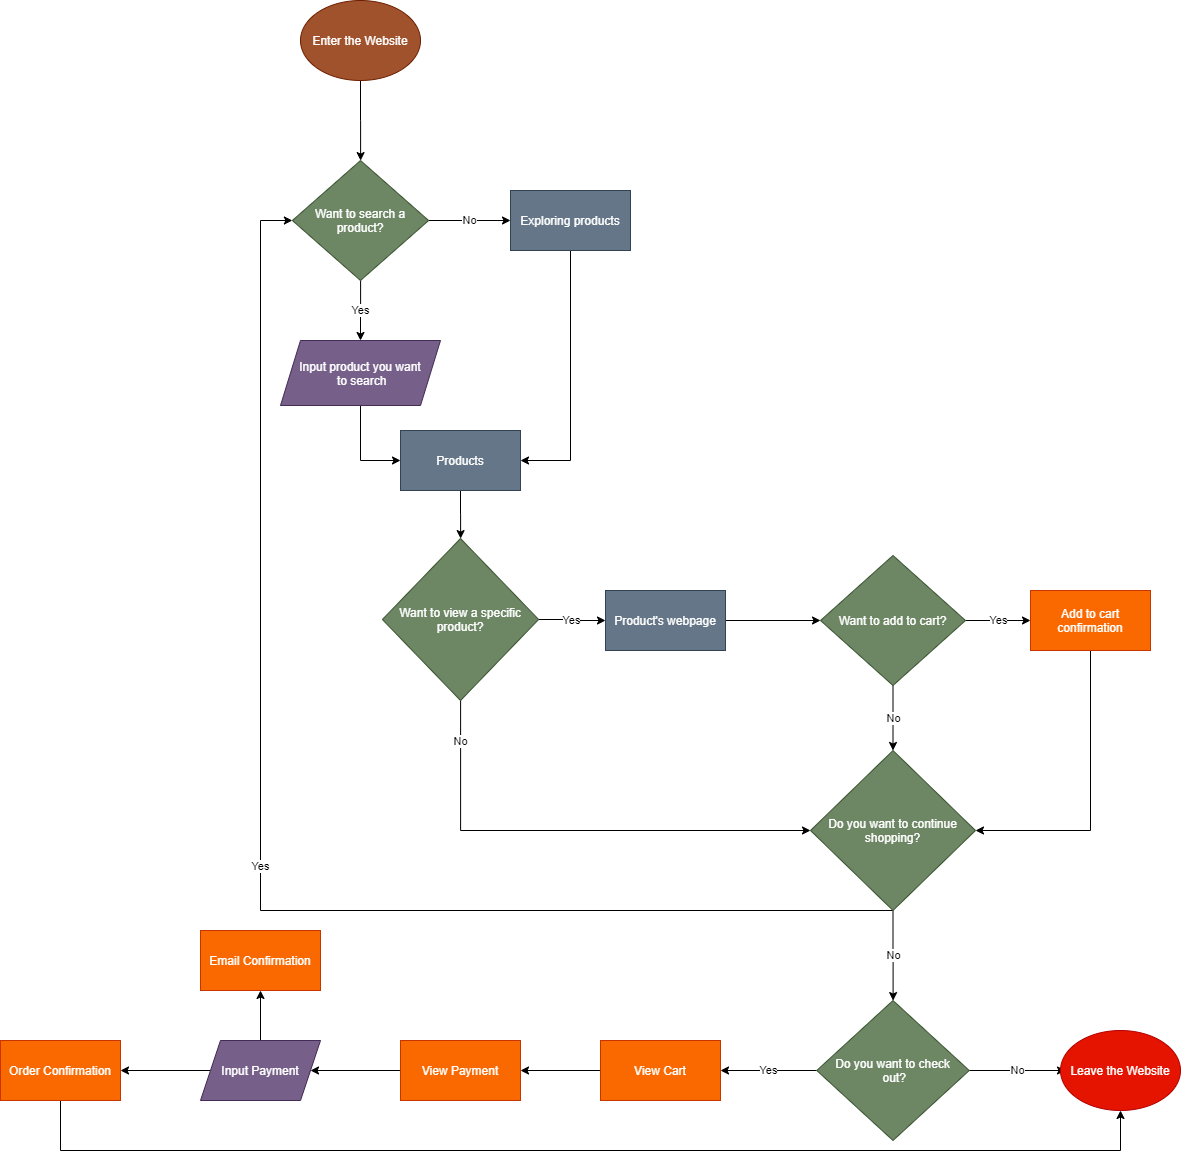

The diagram above was exported from draw.io. Its source (the exported page's mxGraphModel, read from the mxfile embedded in the PNG):
<mxGraphModel dx="2674" dy="1150" grid="1" gridSize="10" guides="1" tooltips="1" connect="1" arrows="1" fold="1" page="1" pageScale="1" pageWidth="850" pageHeight="1100" math="0" shadow="0">
  <root>
    <mxCell id="0" />
    <mxCell id="1" parent="0" />
    <mxCell id="76" value="" style="edgeStyle=orthogonalEdgeStyle;rounded=0;orthogonalLoop=1;jettySize=auto;html=1;" edge="1" parent="1" source="2" target="73">
      <mxGeometry relative="1" as="geometry" />
    </mxCell>
    <mxCell id="2" value="Enter the Website" style="ellipse;whiteSpace=wrap;html=1;fillColor=#a0522d;strokeColor=#6D1F00;fontColor=#ffffff;" vertex="1" parent="1">
      <mxGeometry x="120" y="40" width="120" height="80" as="geometry" />
    </mxCell>
    <mxCell id="71" style="edgeStyle=orthogonalEdgeStyle;rounded=0;orthogonalLoop=1;jettySize=auto;html=1;entryX=0;entryY=0.5;entryDx=0;entryDy=0;" edge="1" parent="1" source="4" target="5">
      <mxGeometry relative="1" as="geometry" />
    </mxCell>
    <mxCell id="4" value="Input product you want&lt;br&gt;&amp;nbsp;to search" style="shape=parallelogram;perimeter=parallelogramPerimeter;whiteSpace=wrap;html=1;fixedSize=1;fillColor=#76608a;strokeColor=#432D57;fontColor=#ffffff;" vertex="1" parent="1">
      <mxGeometry x="100" y="380" width="160" height="65" as="geometry" />
    </mxCell>
    <mxCell id="13" value="" style="edgeStyle=orthogonalEdgeStyle;rounded=0;orthogonalLoop=1;jettySize=auto;html=1;" edge="1" parent="1" source="5" target="12">
      <mxGeometry relative="1" as="geometry" />
    </mxCell>
    <mxCell id="5" value="Products" style="rounded=0;whiteSpace=wrap;html=1;fillColor=#647687;strokeColor=#314354;fontColor=#ffffff;" vertex="1" parent="1">
      <mxGeometry x="220" y="470" width="120" height="60" as="geometry" />
    </mxCell>
    <mxCell id="34" style="edgeStyle=orthogonalEdgeStyle;rounded=0;orthogonalLoop=1;jettySize=auto;html=1;entryX=0;entryY=0.5;entryDx=0;entryDy=0;" edge="1" parent="1" source="12" target="26">
      <mxGeometry relative="1" as="geometry">
        <Array as="points">
          <mxPoint x="280" y="870" />
          <mxPoint x="630" y="870" />
        </Array>
      </mxGeometry>
    </mxCell>
    <mxCell id="62" value="No" style="edgeLabel;html=1;align=center;verticalAlign=middle;resizable=0;points=[];" vertex="1" connectable="0" parent="34">
      <mxGeometry x="-0.8288" y="-1" relative="1" as="geometry">
        <mxPoint as="offset" />
      </mxGeometry>
    </mxCell>
    <mxCell id="63" value="Yes" style="edgeStyle=orthogonalEdgeStyle;rounded=0;orthogonalLoop=1;jettySize=auto;html=1;" edge="1" parent="1" source="12" target="14">
      <mxGeometry relative="1" as="geometry" />
    </mxCell>
    <mxCell id="12" value="Want to view a specific product?" style="rhombus;whiteSpace=wrap;html=1;fillColor=#6d8764;strokeColor=#3A5431;fontColor=#ffffff;" vertex="1" parent="1">
      <mxGeometry x="201.88" y="578" width="156.25" height="162" as="geometry" />
    </mxCell>
    <mxCell id="18" value="" style="edgeStyle=orthogonalEdgeStyle;rounded=0;orthogonalLoop=1;jettySize=auto;html=1;" edge="1" parent="1" source="14" target="17">
      <mxGeometry relative="1" as="geometry" />
    </mxCell>
    <mxCell id="14" value="Product's webpage" style="whiteSpace=wrap;html=1;fillColor=#647687;strokeColor=#314354;fontColor=#ffffff;" vertex="1" parent="1">
      <mxGeometry x="425" y="630" width="120" height="60" as="geometry" />
    </mxCell>
    <mxCell id="20" value="Yes" style="edgeStyle=orthogonalEdgeStyle;rounded=0;orthogonalLoop=1;jettySize=auto;html=1;" edge="1" parent="1" source="17" target="19">
      <mxGeometry relative="1" as="geometry" />
    </mxCell>
    <mxCell id="33" value="No" style="edgeStyle=orthogonalEdgeStyle;rounded=0;orthogonalLoop=1;jettySize=auto;html=1;entryX=0.5;entryY=0;entryDx=0;entryDy=0;" edge="1" parent="1" source="17" target="26">
      <mxGeometry relative="1" as="geometry" />
    </mxCell>
    <mxCell id="17" value="Want to add to cart?" style="rhombus;whiteSpace=wrap;html=1;fillColor=#6d8764;strokeColor=#3A5431;fontColor=#ffffff;" vertex="1" parent="1">
      <mxGeometry x="640" y="595" width="145" height="130" as="geometry" />
    </mxCell>
    <mxCell id="35" style="edgeStyle=orthogonalEdgeStyle;rounded=0;orthogonalLoop=1;jettySize=auto;html=1;entryX=1;entryY=0.5;entryDx=0;entryDy=0;" edge="1" parent="1" source="19" target="26">
      <mxGeometry relative="1" as="geometry">
        <mxPoint x="800" y="870" as="targetPoint" />
        <Array as="points">
          <mxPoint x="910" y="870" />
        </Array>
      </mxGeometry>
    </mxCell>
    <mxCell id="19" value="Add to cart confirmation" style="whiteSpace=wrap;html=1;fillColor=#fa6800;strokeColor=#C73500;fontColor=#ffffff;" vertex="1" parent="1">
      <mxGeometry x="850" y="630" width="120" height="60" as="geometry" />
    </mxCell>
    <mxCell id="38" value="No" style="edgeStyle=orthogonalEdgeStyle;rounded=0;orthogonalLoop=1;jettySize=auto;html=1;" edge="1" parent="1" source="26" target="37">
      <mxGeometry relative="1" as="geometry" />
    </mxCell>
    <mxCell id="72" value="Yes" style="edgeStyle=orthogonalEdgeStyle;rounded=0;orthogonalLoop=1;jettySize=auto;html=1;entryX=0;entryY=0.5;entryDx=0;entryDy=0;" edge="1" parent="1" source="26" target="73">
      <mxGeometry relative="1" as="geometry">
        <mxPoint x="120" y="230" as="targetPoint" />
        <Array as="points">
          <mxPoint x="80" y="950" />
          <mxPoint x="80" y="260" />
        </Array>
      </mxGeometry>
    </mxCell>
    <mxCell id="26" value="Do you want to continue shopping?" style="rhombus;whiteSpace=wrap;html=1;fillColor=#6d8764;strokeColor=#3A5431;fontColor=#ffffff;" vertex="1" parent="1">
      <mxGeometry x="630" y="790" width="165" height="160" as="geometry" />
    </mxCell>
    <mxCell id="40" value="No" style="edgeStyle=orthogonalEdgeStyle;rounded=0;orthogonalLoop=1;jettySize=auto;html=1;" edge="1" parent="1" source="37">
      <mxGeometry relative="1" as="geometry">
        <mxPoint x="885" y="1110" as="targetPoint" />
      </mxGeometry>
    </mxCell>
    <mxCell id="42" value="Yes" style="edgeStyle=orthogonalEdgeStyle;rounded=0;orthogonalLoop=1;jettySize=auto;html=1;" edge="1" parent="1" source="37" target="41">
      <mxGeometry relative="1" as="geometry" />
    </mxCell>
    <mxCell id="37" value="Do you want to check&lt;br&gt;&amp;nbsp;out?" style="rhombus;whiteSpace=wrap;html=1;fillColor=#6d8764;strokeColor=#3A5431;fontColor=#ffffff;" vertex="1" parent="1">
      <mxGeometry x="636.25" y="1040" width="152.5" height="140" as="geometry" />
    </mxCell>
    <mxCell id="46" value="" style="edgeStyle=orthogonalEdgeStyle;rounded=0;orthogonalLoop=1;jettySize=auto;html=1;" edge="1" parent="1" source="41" target="45">
      <mxGeometry relative="1" as="geometry" />
    </mxCell>
    <mxCell id="41" value="View Cart" style="whiteSpace=wrap;html=1;fillColor=#fa6800;strokeColor=#C73500;fontColor=#ffffff;" vertex="1" parent="1">
      <mxGeometry x="420" y="1080" width="120" height="60" as="geometry" />
    </mxCell>
    <mxCell id="48" value="" style="edgeStyle=orthogonalEdgeStyle;rounded=0;orthogonalLoop=1;jettySize=auto;html=1;" edge="1" parent="1" source="45" target="47">
      <mxGeometry relative="1" as="geometry" />
    </mxCell>
    <mxCell id="45" value="View Payment" style="whiteSpace=wrap;html=1;fillColor=#fa6800;strokeColor=#C73500;fontColor=#ffffff;" vertex="1" parent="1">
      <mxGeometry x="220" y="1080" width="120" height="60" as="geometry" />
    </mxCell>
    <mxCell id="50" value="" style="edgeStyle=orthogonalEdgeStyle;rounded=0;orthogonalLoop=1;jettySize=auto;html=1;" edge="1" parent="1" source="47" target="49">
      <mxGeometry relative="1" as="geometry" />
    </mxCell>
    <mxCell id="52" value="" style="edgeStyle=orthogonalEdgeStyle;rounded=0;orthogonalLoop=1;jettySize=auto;html=1;" edge="1" parent="1" source="47" target="51">
      <mxGeometry relative="1" as="geometry" />
    </mxCell>
    <mxCell id="47" value="Input Payment" style="shape=parallelogram;perimeter=parallelogramPerimeter;whiteSpace=wrap;html=1;fixedSize=1;fillColor=#76608a;strokeColor=#432D57;fontColor=#ffffff;" vertex="1" parent="1">
      <mxGeometry x="20" y="1080" width="120" height="60" as="geometry" />
    </mxCell>
    <mxCell id="53" style="edgeStyle=orthogonalEdgeStyle;rounded=0;orthogonalLoop=1;jettySize=auto;html=1;entryX=0.5;entryY=1;entryDx=0;entryDy=0;" edge="1" parent="1" source="49" target="64">
      <mxGeometry relative="1" as="geometry">
        <mxPoint x="945" y="1140" as="targetPoint" />
        <Array as="points">
          <mxPoint x="-120" y="1190" />
          <mxPoint x="940" y="1190" />
        </Array>
      </mxGeometry>
    </mxCell>
    <mxCell id="49" value="Order Confirmation" style="whiteSpace=wrap;html=1;fillColor=#fa6800;strokeColor=#C73500;fontColor=#ffffff;" vertex="1" parent="1">
      <mxGeometry x="-180" y="1080" width="120" height="60" as="geometry" />
    </mxCell>
    <mxCell id="51" value="Email Confirmation" style="whiteSpace=wrap;html=1;fillColor=#fa6800;strokeColor=#C73500;fontColor=#ffffff;" vertex="1" parent="1">
      <mxGeometry x="20" y="970" width="120" height="60" as="geometry" />
    </mxCell>
    <mxCell id="64" value="Leave the Website" style="ellipse;whiteSpace=wrap;html=1;fillColor=#e51400;strokeColor=#B20000;fontColor=#ffffff;" vertex="1" parent="1">
      <mxGeometry x="880" y="1070" width="120" height="80" as="geometry" />
    </mxCell>
    <mxCell id="67" value="" style="edgeStyle=orthogonalEdgeStyle;rounded=0;orthogonalLoop=1;jettySize=auto;html=1;" edge="1" parent="1" source="65" target="5">
      <mxGeometry relative="1" as="geometry">
        <Array as="points">
          <mxPoint x="390" y="500" />
        </Array>
      </mxGeometry>
    </mxCell>
    <mxCell id="65" value="Exploring products" style="rounded=0;whiteSpace=wrap;html=1;fillColor=#647687;strokeColor=#314354;fontColor=#ffffff;" vertex="1" parent="1">
      <mxGeometry x="330" y="230" width="120" height="60" as="geometry" />
    </mxCell>
    <mxCell id="70" value="Yes" style="edgeStyle=orthogonalEdgeStyle;rounded=0;orthogonalLoop=1;jettySize=auto;html=1;" edge="1" parent="1" source="73" target="4">
      <mxGeometry relative="1" as="geometry">
        <mxPoint x="180" y="260" as="sourcePoint" />
      </mxGeometry>
    </mxCell>
    <mxCell id="75" value="No" style="edgeStyle=orthogonalEdgeStyle;rounded=0;orthogonalLoop=1;jettySize=auto;html=1;" edge="1" parent="1" source="73" target="65">
      <mxGeometry relative="1" as="geometry" />
    </mxCell>
    <mxCell id="73" value="Want to search a product?" style="rhombus;whiteSpace=wrap;html=1;fillColor=#6d8764;strokeColor=#3A5431;fontColor=#ffffff;" vertex="1" parent="1">
      <mxGeometry x="111.88" y="200" width="136.25" height="120" as="geometry" />
    </mxCell>
  </root>
</mxGraphModel>